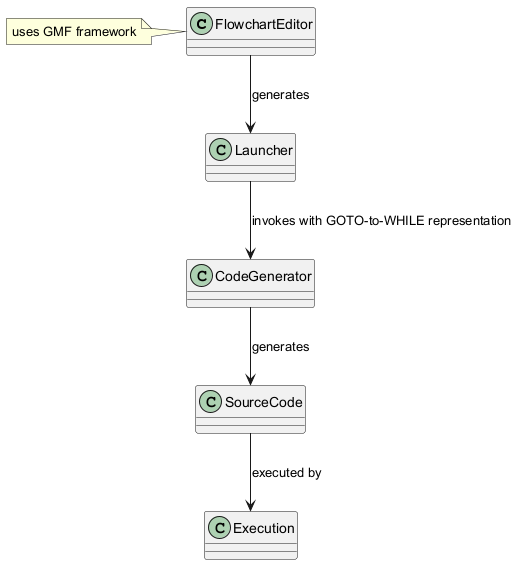

The diagram above was rendered by PlantUML. Its source (embedded in the PNG):
@startuml
class FlowchartEditor
class Launcher
class CodeGenerator
class SourceCode
class Execution

FlowchartEditor --> Launcher : generates
Launcher --> CodeGenerator : invokes with GOTO-to-WHILE representation
CodeGenerator --> SourceCode : generates
SourceCode --> Execution : executed by
note left of FlowchartEditor: uses GMF framework
@enduml